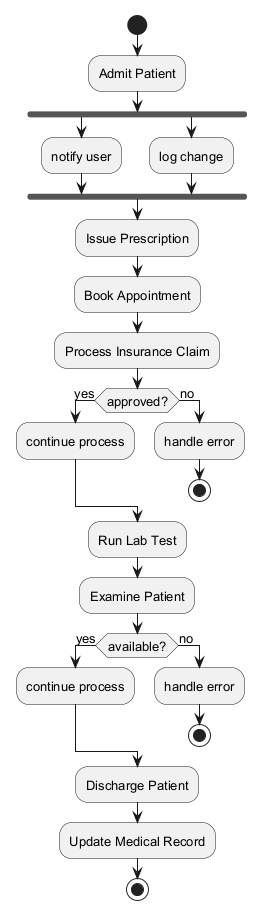

The diagram above was rendered by PlantUML. Its source (embedded in the PNG):
@startuml
skinparam backgroundColor #FFFFFF
skinparam classBackgroundColor #E8F4FA
skinparam classBorderColor #2C7DA0
skinparam defaultFontSize 13
start
:Admit Patient;
fork
:notify user;
fork again
:log change;
end fork
:Issue Prescription;
:Book Appointment;
:Process Insurance Claim;
if (approved?) then (yes)
:continue process;
else (no)
:handle error;
stop
endif
:Run Lab Test;
:Examine Patient;
if (available?) then (yes)
:continue process;
else (no)
:handle error;
stop
endif
:Discharge Patient;
:Update Medical Record;
stop
@enduml